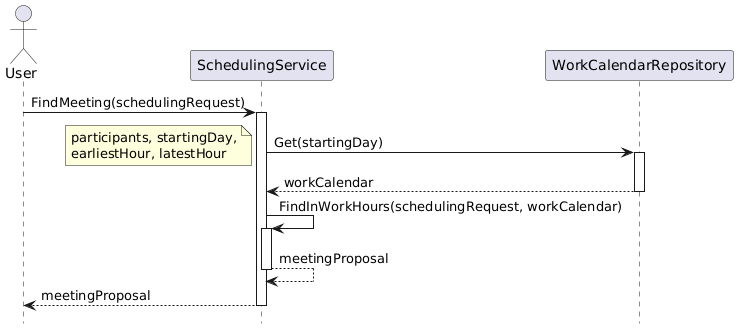

The diagram above was rendered by PlantUML. Its source (embedded in the PNG):
@startuml
hide footbox

actor "User" as U
participant "SchedulingService" as SS
participant "WorkCalendarRepository" as WR

U -> SS ++: FindMeeting(schedulingRequest)

SS -> WR ++: Get(startingDay)
note left
participants, startingDay,
earliestHour, latestHour
end note

WR --> SS --: workCalendar

SS -> SS ++: FindInWorkHours(schedulingRequest, workCalendar)
SS --> SS --: meetingProposal

SS --> U --: meetingProposal
@enduml